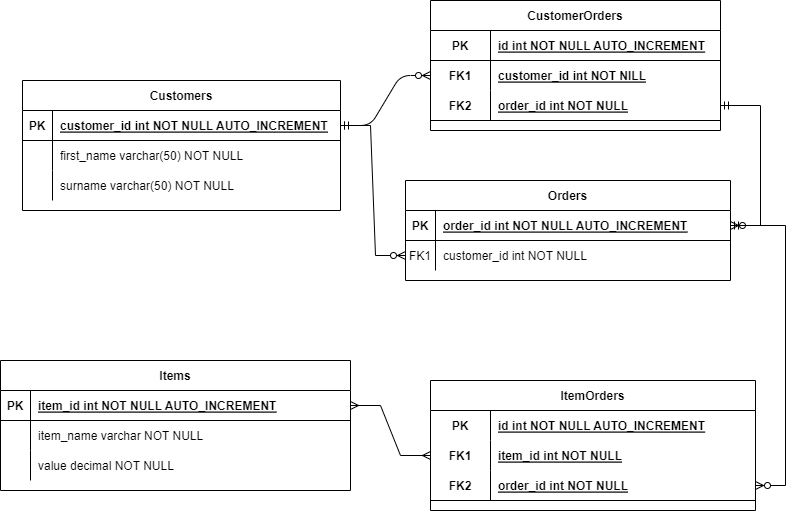

The diagram above was exported from draw.io. Its source (the exported page's mxGraphModel, read from the mxfile embedded in the PNG):
<mxGraphModel dx="1038" dy="547" grid="1" gridSize="10" guides="1" tooltips="1" connect="1" arrows="1" fold="1" page="1" pageScale="1" pageWidth="850" pageHeight="1100" math="0" shadow="0" extFonts="Permanent Marker^https://fonts.googleapis.com/css?family=Permanent+Marker">
  <root>
    <mxCell id="0" />
    <mxCell id="1" parent="0" />
    <mxCell id="C-vyLk0tnHw3VtMMgP7b-1" value="" style="edgeStyle=entityRelationEdgeStyle;endArrow=ERzeroToMany;startArrow=ERone;endFill=1;startFill=0;" parent="1" source="C-vyLk0tnHw3VtMMgP7b-24" target="YRJJiW7R53UwtDNEnW_M-11" edge="1">
      <mxGeometry width="100" height="100" relative="1" as="geometry">
        <mxPoint x="340" y="720" as="sourcePoint" />
        <mxPoint x="400" y="70" as="targetPoint" />
      </mxGeometry>
    </mxCell>
    <mxCell id="C-vyLk0tnHw3VtMMgP7b-2" value="Orders" style="shape=table;startSize=30;container=1;collapsible=1;childLayout=tableLayout;fixedRows=1;rowLines=0;fontStyle=1;align=center;resizeLast=1;" parent="1" vertex="1">
      <mxGeometry x="425" y="200" width="325" height="100" as="geometry" />
    </mxCell>
    <mxCell id="C-vyLk0tnHw3VtMMgP7b-3" value="" style="shape=partialRectangle;collapsible=0;dropTarget=0;pointerEvents=0;fillColor=none;points=[[0,0.5],[1,0.5]];portConstraint=eastwest;top=0;left=0;right=0;bottom=1;" parent="C-vyLk0tnHw3VtMMgP7b-2" vertex="1">
      <mxGeometry y="30" width="325" height="30" as="geometry" />
    </mxCell>
    <mxCell id="C-vyLk0tnHw3VtMMgP7b-4" value="PK" style="shape=partialRectangle;overflow=hidden;connectable=0;fillColor=none;top=0;left=0;bottom=0;right=0;fontStyle=1;" parent="C-vyLk0tnHw3VtMMgP7b-3" vertex="1">
      <mxGeometry width="30" height="30" as="geometry">
        <mxRectangle width="30" height="30" as="alternateBounds" />
      </mxGeometry>
    </mxCell>
    <mxCell id="C-vyLk0tnHw3VtMMgP7b-5" value="order_id int NOT NULL AUTO_INCREMENT" style="shape=partialRectangle;overflow=hidden;connectable=0;fillColor=none;top=0;left=0;bottom=0;right=0;align=left;spacingLeft=6;fontStyle=5;" parent="C-vyLk0tnHw3VtMMgP7b-3" vertex="1">
      <mxGeometry x="30" width="295" height="30" as="geometry">
        <mxRectangle width="295" height="30" as="alternateBounds" />
      </mxGeometry>
    </mxCell>
    <mxCell id="C-vyLk0tnHw3VtMMgP7b-6" value="" style="shape=partialRectangle;collapsible=0;dropTarget=0;pointerEvents=0;fillColor=none;points=[[0,0.5],[1,0.5]];portConstraint=eastwest;top=0;left=0;right=0;bottom=0;" parent="C-vyLk0tnHw3VtMMgP7b-2" vertex="1">
      <mxGeometry y="60" width="325" height="30" as="geometry" />
    </mxCell>
    <mxCell id="C-vyLk0tnHw3VtMMgP7b-7" value="FK1" style="shape=partialRectangle;overflow=hidden;connectable=0;fillColor=none;top=0;left=0;bottom=0;right=0;" parent="C-vyLk0tnHw3VtMMgP7b-6" vertex="1">
      <mxGeometry width="30" height="30" as="geometry">
        <mxRectangle width="30" height="30" as="alternateBounds" />
      </mxGeometry>
    </mxCell>
    <mxCell id="C-vyLk0tnHw3VtMMgP7b-8" value="customer_id int NOT NULL" style="shape=partialRectangle;overflow=hidden;connectable=0;fillColor=none;top=0;left=0;bottom=0;right=0;align=left;spacingLeft=6;" parent="C-vyLk0tnHw3VtMMgP7b-6" vertex="1">
      <mxGeometry x="30" width="295" height="30" as="geometry">
        <mxRectangle width="295" height="30" as="alternateBounds" />
      </mxGeometry>
    </mxCell>
    <mxCell id="C-vyLk0tnHw3VtMMgP7b-13" value="Items" style="shape=table;startSize=30;container=1;collapsible=1;childLayout=tableLayout;fixedRows=1;rowLines=0;fontStyle=1;align=center;resizeLast=1;" parent="1" vertex="1">
      <mxGeometry x="20" y="380" width="350" height="130" as="geometry" />
    </mxCell>
    <mxCell id="C-vyLk0tnHw3VtMMgP7b-14" value="" style="shape=partialRectangle;collapsible=0;dropTarget=0;pointerEvents=0;fillColor=none;points=[[0,0.5],[1,0.5]];portConstraint=eastwest;top=0;left=0;right=0;bottom=1;" parent="C-vyLk0tnHw3VtMMgP7b-13" vertex="1">
      <mxGeometry y="30" width="350" height="30" as="geometry" />
    </mxCell>
    <mxCell id="C-vyLk0tnHw3VtMMgP7b-15" value="PK" style="shape=partialRectangle;overflow=hidden;connectable=0;fillColor=none;top=0;left=0;bottom=0;right=0;fontStyle=1;" parent="C-vyLk0tnHw3VtMMgP7b-14" vertex="1">
      <mxGeometry width="30" height="30" as="geometry">
        <mxRectangle width="30" height="30" as="alternateBounds" />
      </mxGeometry>
    </mxCell>
    <mxCell id="C-vyLk0tnHw3VtMMgP7b-16" value="item_id int NOT NULL AUTO_INCREMENT" style="shape=partialRectangle;overflow=hidden;connectable=0;fillColor=none;top=0;left=0;bottom=0;right=0;align=left;spacingLeft=6;fontStyle=5;" parent="C-vyLk0tnHw3VtMMgP7b-14" vertex="1">
      <mxGeometry x="30" width="320" height="30" as="geometry">
        <mxRectangle width="320" height="30" as="alternateBounds" />
      </mxGeometry>
    </mxCell>
    <mxCell id="C-vyLk0tnHw3VtMMgP7b-20" value="" style="shape=partialRectangle;collapsible=0;dropTarget=0;pointerEvents=0;fillColor=none;points=[[0,0.5],[1,0.5]];portConstraint=eastwest;top=0;left=0;right=0;bottom=0;" parent="C-vyLk0tnHw3VtMMgP7b-13" vertex="1">
      <mxGeometry y="60" width="350" height="30" as="geometry" />
    </mxCell>
    <mxCell id="C-vyLk0tnHw3VtMMgP7b-21" value="" style="shape=partialRectangle;overflow=hidden;connectable=0;fillColor=none;top=0;left=0;bottom=0;right=0;" parent="C-vyLk0tnHw3VtMMgP7b-20" vertex="1">
      <mxGeometry width="30" height="30" as="geometry">
        <mxRectangle width="30" height="30" as="alternateBounds" />
      </mxGeometry>
    </mxCell>
    <mxCell id="C-vyLk0tnHw3VtMMgP7b-22" value="item_name varchar NOT NULL " style="shape=partialRectangle;overflow=hidden;connectable=0;fillColor=none;top=0;left=0;bottom=0;right=0;align=left;spacingLeft=6;" parent="C-vyLk0tnHw3VtMMgP7b-20" vertex="1">
      <mxGeometry x="30" width="320" height="30" as="geometry">
        <mxRectangle width="320" height="30" as="alternateBounds" />
      </mxGeometry>
    </mxCell>
    <mxCell id="YRJJiW7R53UwtDNEnW_M-1" value="" style="shape=tableRow;horizontal=0;startSize=0;swimlaneHead=0;swimlaneBody=0;fillColor=none;collapsible=0;dropTarget=0;points=[[0,0.5],[1,0.5]];portConstraint=eastwest;top=0;left=0;right=0;bottom=0;" parent="C-vyLk0tnHw3VtMMgP7b-13" vertex="1">
      <mxGeometry y="90" width="350" height="30" as="geometry" />
    </mxCell>
    <mxCell id="YRJJiW7R53UwtDNEnW_M-2" value="" style="shape=partialRectangle;connectable=0;fillColor=none;top=0;left=0;bottom=0;right=0;editable=1;overflow=hidden;" parent="YRJJiW7R53UwtDNEnW_M-1" vertex="1">
      <mxGeometry width="30" height="30" as="geometry">
        <mxRectangle width="30" height="30" as="alternateBounds" />
      </mxGeometry>
    </mxCell>
    <mxCell id="YRJJiW7R53UwtDNEnW_M-3" value="value decimal NOT NULL" style="shape=partialRectangle;connectable=0;fillColor=none;top=0;left=0;bottom=0;right=0;align=left;spacingLeft=6;overflow=hidden;" parent="YRJJiW7R53UwtDNEnW_M-1" vertex="1">
      <mxGeometry x="30" width="320" height="30" as="geometry">
        <mxRectangle width="320" height="30" as="alternateBounds" />
      </mxGeometry>
    </mxCell>
    <mxCell id="C-vyLk0tnHw3VtMMgP7b-23" value="Customers" style="shape=table;startSize=30;container=1;collapsible=1;childLayout=tableLayout;fixedRows=1;rowLines=0;fontStyle=1;align=center;resizeLast=1;" parent="1" vertex="1">
      <mxGeometry x="42" y="100" width="318" height="130" as="geometry" />
    </mxCell>
    <mxCell id="C-vyLk0tnHw3VtMMgP7b-24" value="" style="shape=partialRectangle;collapsible=0;dropTarget=0;pointerEvents=0;fillColor=none;points=[[0,0.5],[1,0.5]];portConstraint=eastwest;top=0;left=0;right=0;bottom=1;" parent="C-vyLk0tnHw3VtMMgP7b-23" vertex="1">
      <mxGeometry y="30" width="318" height="30" as="geometry" />
    </mxCell>
    <mxCell id="C-vyLk0tnHw3VtMMgP7b-25" value="PK" style="shape=partialRectangle;overflow=hidden;connectable=0;fillColor=none;top=0;left=0;bottom=0;right=0;fontStyle=1;" parent="C-vyLk0tnHw3VtMMgP7b-24" vertex="1">
      <mxGeometry width="30" height="30" as="geometry">
        <mxRectangle width="30" height="30" as="alternateBounds" />
      </mxGeometry>
    </mxCell>
    <mxCell id="C-vyLk0tnHw3VtMMgP7b-26" value="customer_id int NOT NULL AUTO_INCREMENT" style="shape=partialRectangle;overflow=hidden;connectable=0;fillColor=none;top=0;left=0;bottom=0;right=0;align=left;spacingLeft=6;fontStyle=5;" parent="C-vyLk0tnHw3VtMMgP7b-24" vertex="1">
      <mxGeometry x="30" width="288" height="30" as="geometry">
        <mxRectangle width="288" height="30" as="alternateBounds" />
      </mxGeometry>
    </mxCell>
    <mxCell id="C-vyLk0tnHw3VtMMgP7b-27" value="" style="shape=partialRectangle;collapsible=0;dropTarget=0;pointerEvents=0;fillColor=none;points=[[0,0.5],[1,0.5]];portConstraint=eastwest;top=0;left=0;right=0;bottom=0;" parent="C-vyLk0tnHw3VtMMgP7b-23" vertex="1">
      <mxGeometry y="60" width="318" height="30" as="geometry" />
    </mxCell>
    <mxCell id="C-vyLk0tnHw3VtMMgP7b-28" value="" style="shape=partialRectangle;overflow=hidden;connectable=0;fillColor=none;top=0;left=0;bottom=0;right=0;" parent="C-vyLk0tnHw3VtMMgP7b-27" vertex="1">
      <mxGeometry width="30" height="30" as="geometry">
        <mxRectangle width="30" height="30" as="alternateBounds" />
      </mxGeometry>
    </mxCell>
    <mxCell id="C-vyLk0tnHw3VtMMgP7b-29" value="first_name varchar(50) NOT NULL" style="shape=partialRectangle;overflow=hidden;connectable=0;fillColor=none;top=0;left=0;bottom=0;right=0;align=left;spacingLeft=6;" parent="C-vyLk0tnHw3VtMMgP7b-27" vertex="1">
      <mxGeometry x="30" width="288" height="30" as="geometry">
        <mxRectangle width="288" height="30" as="alternateBounds" />
      </mxGeometry>
    </mxCell>
    <mxCell id="YRJJiW7R53UwtDNEnW_M-4" value="" style="shape=tableRow;horizontal=0;startSize=0;swimlaneHead=0;swimlaneBody=0;fillColor=none;collapsible=0;dropTarget=0;points=[[0,0.5],[1,0.5]];portConstraint=eastwest;top=0;left=0;right=0;bottom=0;" parent="C-vyLk0tnHw3VtMMgP7b-23" vertex="1">
      <mxGeometry y="90" width="318" height="30" as="geometry" />
    </mxCell>
    <mxCell id="YRJJiW7R53UwtDNEnW_M-5" value="" style="shape=partialRectangle;connectable=0;fillColor=none;top=0;left=0;bottom=0;right=0;editable=1;overflow=hidden;" parent="YRJJiW7R53UwtDNEnW_M-4" vertex="1">
      <mxGeometry width="30" height="30" as="geometry">
        <mxRectangle width="30" height="30" as="alternateBounds" />
      </mxGeometry>
    </mxCell>
    <mxCell id="YRJJiW7R53UwtDNEnW_M-6" value="surname varchar(50) NOT NULL" style="shape=partialRectangle;connectable=0;fillColor=none;top=0;left=0;bottom=0;right=0;align=left;spacingLeft=6;overflow=hidden;" parent="YRJJiW7R53UwtDNEnW_M-4" vertex="1">
      <mxGeometry x="30" width="288" height="30" as="geometry">
        <mxRectangle width="288" height="30" as="alternateBounds" />
      </mxGeometry>
    </mxCell>
    <mxCell id="YRJJiW7R53UwtDNEnW_M-10" value="CustomerOrders" style="shape=table;startSize=30;container=1;collapsible=1;childLayout=tableLayout;fixedRows=1;rowLines=0;fontStyle=1;align=center;resizeLast=1;" parent="1" vertex="1">
      <mxGeometry x="450" y="20" width="290" height="130" as="geometry" />
    </mxCell>
    <mxCell id="YRJJiW7R53UwtDNEnW_M-23" value="" style="shape=tableRow;horizontal=0;startSize=0;swimlaneHead=0;swimlaneBody=0;fillColor=none;collapsible=0;dropTarget=0;points=[[0,0.5],[1,0.5]];portConstraint=eastwest;top=0;left=0;right=0;bottom=1;" parent="YRJJiW7R53UwtDNEnW_M-10" vertex="1">
      <mxGeometry y="30" width="290" height="30" as="geometry" />
    </mxCell>
    <mxCell id="YRJJiW7R53UwtDNEnW_M-24" value="PK" style="shape=partialRectangle;connectable=0;fillColor=none;top=0;left=0;bottom=0;right=0;fontStyle=1;overflow=hidden;" parent="YRJJiW7R53UwtDNEnW_M-23" vertex="1">
      <mxGeometry width="60" height="30" as="geometry">
        <mxRectangle width="60" height="30" as="alternateBounds" />
      </mxGeometry>
    </mxCell>
    <mxCell id="YRJJiW7R53UwtDNEnW_M-25" value="id int NOT NULL AUTO_INCREMENT" style="shape=partialRectangle;connectable=0;fillColor=none;top=0;left=0;bottom=0;right=0;align=left;spacingLeft=6;fontStyle=5;overflow=hidden;" parent="YRJJiW7R53UwtDNEnW_M-23" vertex="1">
      <mxGeometry x="60" width="230" height="30" as="geometry">
        <mxRectangle width="230" height="30" as="alternateBounds" />
      </mxGeometry>
    </mxCell>
    <mxCell id="YRJJiW7R53UwtDNEnW_M-11" value="" style="shape=tableRow;horizontal=0;startSize=0;swimlaneHead=0;swimlaneBody=0;fillColor=none;collapsible=0;dropTarget=0;points=[[0,0.5],[1,0.5]];portConstraint=eastwest;top=0;left=0;right=0;bottom=0;" parent="YRJJiW7R53UwtDNEnW_M-10" vertex="1">
      <mxGeometry y="60" width="290" height="30" as="geometry" />
    </mxCell>
    <mxCell id="YRJJiW7R53UwtDNEnW_M-12" value="FK1" style="shape=partialRectangle;connectable=0;fillColor=none;top=0;left=0;bottom=0;right=0;fontStyle=1;overflow=hidden;" parent="YRJJiW7R53UwtDNEnW_M-11" vertex="1">
      <mxGeometry width="60" height="30" as="geometry">
        <mxRectangle width="60" height="30" as="alternateBounds" />
      </mxGeometry>
    </mxCell>
    <mxCell id="YRJJiW7R53UwtDNEnW_M-13" value="customer_id int NOT NILL" style="shape=partialRectangle;connectable=0;fillColor=none;top=0;left=0;bottom=0;right=0;align=left;spacingLeft=6;fontStyle=5;overflow=hidden;" parent="YRJJiW7R53UwtDNEnW_M-11" vertex="1">
      <mxGeometry x="60" width="230" height="30" as="geometry">
        <mxRectangle width="230" height="30" as="alternateBounds" />
      </mxGeometry>
    </mxCell>
    <mxCell id="YRJJiW7R53UwtDNEnW_M-14" value="" style="shape=tableRow;horizontal=0;startSize=0;swimlaneHead=0;swimlaneBody=0;fillColor=none;collapsible=0;dropTarget=0;points=[[0,0.5],[1,0.5]];portConstraint=eastwest;top=0;left=0;right=0;bottom=1;" parent="YRJJiW7R53UwtDNEnW_M-10" vertex="1">
      <mxGeometry y="90" width="290" height="30" as="geometry" />
    </mxCell>
    <mxCell id="YRJJiW7R53UwtDNEnW_M-15" value="FK2" style="shape=partialRectangle;connectable=0;fillColor=none;top=0;left=0;bottom=0;right=0;fontStyle=1;overflow=hidden;" parent="YRJJiW7R53UwtDNEnW_M-14" vertex="1">
      <mxGeometry width="60" height="30" as="geometry">
        <mxRectangle width="60" height="30" as="alternateBounds" />
      </mxGeometry>
    </mxCell>
    <mxCell id="YRJJiW7R53UwtDNEnW_M-16" value="order_id int NOT NULL" style="shape=partialRectangle;connectable=0;fillColor=none;top=0;left=0;bottom=0;right=0;align=left;spacingLeft=6;fontStyle=5;overflow=hidden;" parent="YRJJiW7R53UwtDNEnW_M-14" vertex="1">
      <mxGeometry x="60" width="230" height="30" as="geometry">
        <mxRectangle width="230" height="30" as="alternateBounds" />
      </mxGeometry>
    </mxCell>
    <mxCell id="YRJJiW7R53UwtDNEnW_M-28" value="" style="edgeStyle=entityRelationEdgeStyle;fontSize=12;html=1;endArrow=ERzeroToMany;startArrow=ERmandOne;rounded=0;" parent="1" source="YRJJiW7R53UwtDNEnW_M-14" target="C-vyLk0tnHw3VtMMgP7b-3" edge="1">
      <mxGeometry width="100" height="100" relative="1" as="geometry">
        <mxPoint x="380" y="330" as="sourcePoint" />
        <mxPoint x="480" y="230" as="targetPoint" />
      </mxGeometry>
    </mxCell>
    <mxCell id="YRJJiW7R53UwtDNEnW_M-29" value="" style="edgeStyle=entityRelationEdgeStyle;fontSize=12;html=1;endArrow=ERzeroToMany;startArrow=ERmandOne;rounded=0;" parent="1" source="C-vyLk0tnHw3VtMMgP7b-24" target="C-vyLk0tnHw3VtMMgP7b-6" edge="1">
      <mxGeometry width="100" height="100" relative="1" as="geometry">
        <mxPoint x="340" y="340" as="sourcePoint" />
        <mxPoint x="440" y="240" as="targetPoint" />
      </mxGeometry>
    </mxCell>
    <mxCell id="YRJJiW7R53UwtDNEnW_M-30" value="ItemOrders" style="shape=table;startSize=30;container=1;collapsible=1;childLayout=tableLayout;fixedRows=1;rowLines=0;fontStyle=1;align=center;resizeLast=1;" parent="1" vertex="1">
      <mxGeometry x="450" y="400" width="325" height="130" as="geometry" />
    </mxCell>
    <mxCell id="YRJJiW7R53UwtDNEnW_M-31" value="" style="shape=tableRow;horizontal=0;startSize=0;swimlaneHead=0;swimlaneBody=0;fillColor=none;collapsible=0;dropTarget=0;points=[[0,0.5],[1,0.5]];portConstraint=eastwest;top=0;left=0;right=0;bottom=0;" parent="YRJJiW7R53UwtDNEnW_M-30" vertex="1">
      <mxGeometry y="30" width="325" height="30" as="geometry" />
    </mxCell>
    <mxCell id="YRJJiW7R53UwtDNEnW_M-32" value="PK" style="shape=partialRectangle;connectable=0;fillColor=none;top=0;left=0;bottom=0;right=0;fontStyle=1;overflow=hidden;" parent="YRJJiW7R53UwtDNEnW_M-31" vertex="1">
      <mxGeometry width="60" height="30" as="geometry">
        <mxRectangle width="60" height="30" as="alternateBounds" />
      </mxGeometry>
    </mxCell>
    <mxCell id="YRJJiW7R53UwtDNEnW_M-33" value="id int NOT NULL AUTO_INCREMENT" style="shape=partialRectangle;connectable=0;fillColor=none;top=0;left=0;bottom=0;right=0;align=left;spacingLeft=6;fontStyle=5;overflow=hidden;" parent="YRJJiW7R53UwtDNEnW_M-31" vertex="1">
      <mxGeometry x="60" width="265" height="30" as="geometry">
        <mxRectangle width="265" height="30" as="alternateBounds" />
      </mxGeometry>
    </mxCell>
    <mxCell id="YRJJiW7R53UwtDNEnW_M-44" value="" style="shape=tableRow;horizontal=0;startSize=0;swimlaneHead=0;swimlaneBody=0;fillColor=none;collapsible=0;dropTarget=0;points=[[0,0.5],[1,0.5]];portConstraint=eastwest;top=0;left=0;right=0;bottom=0;" parent="YRJJiW7R53UwtDNEnW_M-30" vertex="1">
      <mxGeometry y="60" width="325" height="30" as="geometry" />
    </mxCell>
    <mxCell id="YRJJiW7R53UwtDNEnW_M-45" value="FK1" style="shape=partialRectangle;connectable=0;fillColor=none;top=0;left=0;bottom=0;right=0;fontStyle=1;overflow=hidden;" parent="YRJJiW7R53UwtDNEnW_M-44" vertex="1">
      <mxGeometry width="60" height="30" as="geometry">
        <mxRectangle width="60" height="30" as="alternateBounds" />
      </mxGeometry>
    </mxCell>
    <mxCell id="YRJJiW7R53UwtDNEnW_M-46" value="item_id int NOT NULL" style="shape=partialRectangle;connectable=0;fillColor=none;top=0;left=0;bottom=0;right=0;align=left;spacingLeft=6;fontStyle=5;overflow=hidden;" parent="YRJJiW7R53UwtDNEnW_M-44" vertex="1">
      <mxGeometry x="60" width="265" height="30" as="geometry">
        <mxRectangle width="265" height="30" as="alternateBounds" />
      </mxGeometry>
    </mxCell>
    <mxCell id="YRJJiW7R53UwtDNEnW_M-34" value="" style="shape=tableRow;horizontal=0;startSize=0;swimlaneHead=0;swimlaneBody=0;fillColor=none;collapsible=0;dropTarget=0;points=[[0,0.5],[1,0.5]];portConstraint=eastwest;top=0;left=0;right=0;bottom=1;" parent="YRJJiW7R53UwtDNEnW_M-30" vertex="1">
      <mxGeometry y="90" width="325" height="30" as="geometry" />
    </mxCell>
    <mxCell id="YRJJiW7R53UwtDNEnW_M-35" value="FK2" style="shape=partialRectangle;connectable=0;fillColor=none;top=0;left=0;bottom=0;right=0;fontStyle=1;overflow=hidden;" parent="YRJJiW7R53UwtDNEnW_M-34" vertex="1">
      <mxGeometry width="60" height="30" as="geometry">
        <mxRectangle width="60" height="30" as="alternateBounds" />
      </mxGeometry>
    </mxCell>
    <mxCell id="YRJJiW7R53UwtDNEnW_M-36" value="order_id int NOT NULL" style="shape=partialRectangle;connectable=0;fillColor=none;top=0;left=0;bottom=0;right=0;align=left;spacingLeft=6;fontStyle=5;overflow=hidden;" parent="YRJJiW7R53UwtDNEnW_M-34" vertex="1">
      <mxGeometry x="60" width="265" height="30" as="geometry">
        <mxRectangle width="265" height="30" as="alternateBounds" />
      </mxGeometry>
    </mxCell>
    <mxCell id="YRJJiW7R53UwtDNEnW_M-47" value="" style="edgeStyle=entityRelationEdgeStyle;fontSize=12;html=1;endArrow=ERzeroToMany;startArrow=ERmandOne;rounded=0;" parent="1" source="C-vyLk0tnHw3VtMMgP7b-3" target="YRJJiW7R53UwtDNEnW_M-34" edge="1">
      <mxGeometry width="100" height="100" relative="1" as="geometry">
        <mxPoint x="310" y="270" as="sourcePoint" />
        <mxPoint x="420" y="480" as="targetPoint" />
      </mxGeometry>
    </mxCell>
    <mxCell id="YRJJiW7R53UwtDNEnW_M-50" value="" style="edgeStyle=entityRelationEdgeStyle;fontSize=12;html=1;endArrow=ERmany;startArrow=ERmany;rounded=0;" parent="1" source="C-vyLk0tnHw3VtMMgP7b-14" target="YRJJiW7R53UwtDNEnW_M-44" edge="1">
      <mxGeometry width="100" height="100" relative="1" as="geometry">
        <mxPoint x="420" y="340" as="sourcePoint" />
        <mxPoint x="520" y="240" as="targetPoint" />
      </mxGeometry>
    </mxCell>
  </root>
</mxGraphModel>